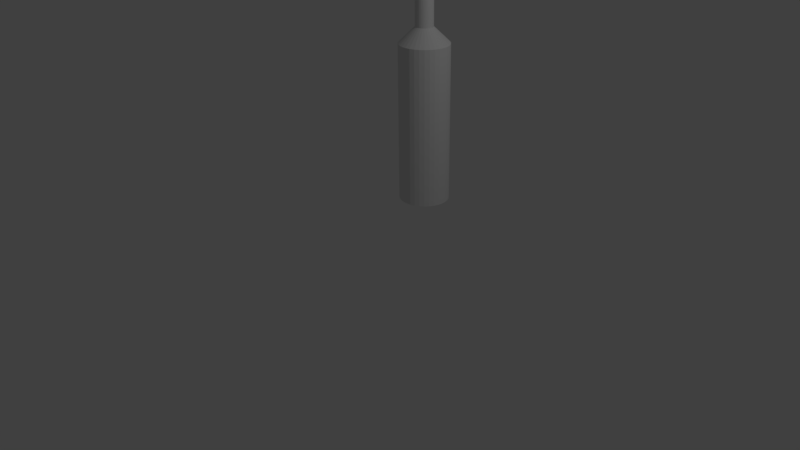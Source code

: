 # Source: lamp.blend  (saved by Blender 2.77.0; exported with 4.5.12 LTS)
import bpy
from mathutils import Matrix  # noqa: F401  (used for matrix-valued properties, if any)

bpy.ops.wm.read_factory_settings(use_empty=True)
scene = bpy.context.scene
scene.name = 'Scene'

# ---- collections
col_collection_1 = bpy.data.collections.new('Collection 1'); scene.collection.children.link(col_collection_1)

# ---- world
world_world = bpy.data.worlds.new('World'); scene.world = world_world
world_world.color = (0.05088, 0.05088, 0.05088)
world_world.use_sun_shadow = False
world_world.sun_shadow_jitter_overblur = 0.0
world_world.cycles.sampling_method = 'MANUAL'

# ---- cameras
cam_camera = bpy.data.cameras.new('Camera')
cam_camera.clip_end = 100.0
cam_camera.lens = 35.0
cam_camera.sensor_width = 32.0
cam_camera.sensor_height = 18.0
cam_camera.ortho_scale = 7.314
cam_camera.dof.focus_distance = 0.0
cam_camera.dof.aperture_fstop = 128.0

# ---- lights
light_lamp = bpy.data.lights.new('Lamp', 'POINT')
light_lamp.transmission_factor = 0.0
light_lamp.cutoff_distance = 30.0
light_lamp.energy = 100.0
light_lamp.shadow_buffer_clip_start = 1.001
light_lamp.shadow_soft_size = 0.1
light_lamp.shadow_maximum_resolution = 0.006
light_lamp.use_absolute_resolution = True

# ---- meshes
me_circle = bpy.data.meshes.new('Circle')
me_circle.from_pydata([(8.094e-06, 0.3259, 0.0), (-0.06527, 0.3197, 0.0), (-0.128, 0.3011, 0.0), (-0.1859, 0.271, 0.0), (-0.2366, 0.2304, 0.0), (-0.2782, 0.181, 0.0), (-0.3091, 0.1247, 0.0), (-0.3282, 0.06351, 0.0), (-0.3346, -0.0001019, 0.0), (-0.3282, -0.06371, 0.0), (-0.3091, -0.1249, 0.0), (-0.2782, -0.1812, 0.0), (-0.2366, -0.2307, 0.0), (-0.1859, -0.2712, 0.0), (-0.128, -0.3013, 0.0), (-0.06527, -0.3199, 0.0), (8.203e-06, -0.3261, 0.0), (0.06528, -0.3199, 0.0), (0.1281, -0.3013, 0.0), (0.1859, -0.2712, 0.0), (0.2366, -0.2307, 0.0), (0.2782, -0.1812, 0.0), (0.3091, -0.1249, 0.0), (0.3282, -0.06371, 0.0), (0.3346, -0.0001016, 0.0), (0.3282, 0.06351, 0.0), (0.3091, 0.1247, 0.0), (0.2782, 0.181, 0.0), (0.2367, 0.2297, 0.003451), (0.186, 0.2702, 0.003451), (0.1281, 0.3011, 0.0), (0.06528, 0.3197, 0.0), (8.094e-06, 0.3259, 2.073), (-0.06527, 0.3197, 2.073), (-0.128, 0.3011, 2.073), (-0.1859, 0.271, 2.073), (-0.2366, 0.2304, 2.073), (-0.2782, 0.181, 2.073), (-0.3091, 0.1247, 2.073), (-0.3282, 0.06351, 2.073), (-0.3346, -0.0001019, 2.073), (-0.3282, -0.06371, 2.073), (-0.3091, -0.1249, 2.073), (-0.2782, -0.1812, 2.073), (-0.2366, -0.2307, 2.073), (-0.1859, -0.2712, 2.073), (-0.128, -0.3013, 2.073), (-0.06527, -0.3199, 2.073), (8.203e-06, -0.3261, 2.073), (0.06528, -0.3199, 2.073), (0.1281, -0.3013, 2.073), (0.1859, -0.2712, 2.073), (0.2366, -0.2307, 2.073), (0.2782, -0.1812, 2.073), (0.3091, -0.1249, 2.073), (0.3282, -0.06371, 2.073), (0.3346, -0.0001016, 2.073), (0.3282, 0.06351, 2.073), (0.3091, 0.1247, 2.073), (0.2782, 0.181, 2.073), (0.2367, 0.2297, 2.077), (0.186, 0.2702, 2.077), (0.1281, 0.3011, 2.073), (0.06528, 0.3197, 2.073), (1.072e-05, 0.1158, 2.281), (-0.02319, 0.1135, 2.281), (-0.0455, 0.1069, 2.281), (-0.06606, 0.09622, 2.281), (-0.08408, 0.08181, 2.281), (-0.09887, 0.06425, 2.281), (-0.1099, 0.04421, 2.281), (-0.1166, 0.02247, 2.281), (-0.1189, -0.0001337, 2.281), (-0.1166, -0.02274, 2.281), (-0.1099, -0.04448, 2.281), (-0.09887, -0.06452, 2.281), (-0.08408, -0.08208, 2.281), (-0.06606, -0.09649, 2.281), (-0.0455, -0.1072, 2.281), (-0.02319, -0.1138, 2.281), (1.076e-05, -0.116, 2.281), (0.02321, -0.1138, 2.281), (0.04552, -0.1072, 2.281), (0.06608, -0.09649, 2.281), (0.0841, -0.08208, 2.281), (0.09889, -0.06452, 2.281), (0.1099, -0.04448, 2.281), (0.1166, -0.02274, 2.281), (0.1189, -0.0001336, 2.281), (0.1166, 0.02247, 2.281), (0.1099, 0.04421, 2.281), (0.09889, 0.06425, 2.281), (0.08413, 0.08153, 2.282), (0.0661, 0.09594, 2.282), (0.04552, 0.1069, 2.281), (0.02321, 0.1135, 2.281), (1.072e-05, 0.1158, 3.897), (-0.02319, 0.1135, 3.897), (-0.0455, 0.1069, 3.897), (-0.06606, 0.09622, 3.897), (-0.08408, 0.08181, 3.897), (-0.09887, 0.06425, 3.897), (-0.1099, 0.04421, 3.897), (-0.1166, 0.02247, 3.897), (-0.1189, -0.0001337, 3.897), (-0.1166, -0.02274, 3.897), (-0.1099, -0.04448, 3.897), (-0.09887, -0.06452, 3.897), (-0.08408, -0.08208, 3.897), (-0.06606, -0.09649, 3.897), (-0.0455, -0.1072, 3.897), (-0.02319, -0.1138, 3.897), (1.076e-05, -0.116, 3.897), (0.02321, -0.1138, 3.897), (0.04552, -0.1072, 3.897), (0.06608, -0.09649, 3.897), (0.0841, -0.08208, 3.897), (0.09889, -0.06452, 3.897), (0.1099, -0.04448, 3.897), (0.1166, -0.02274, 3.897), (0.1189, -0.0001336, 3.897), (0.1166, 0.02247, 3.897), (0.1099, 0.04421, 3.897), (0.09889, 0.06425, 3.897), (0.08413, 0.08153, 3.898), (0.0661, 0.09594, 3.898), (0.04552, 0.1069, 3.897), (0.02321, 0.1135, 3.897), (7.471e-06, 0.3754, 3.997), (-0.07517, 0.3682, 3.997), (-0.1475, 0.3468, 3.997), (-0.2141, 0.3121, 3.997), (-0.2725, 0.2654, 3.997), (-0.3204, 0.2085, 3.997), (-0.356, 0.1436, 3.997), (-0.3779, 0.07316, 3.997), (-0.3853, -9.444e-05, 3.997), (-0.3779, -0.07335, 3.997), (-0.356, -0.1438, 3.997), (-0.3204, -0.2087, 3.997), (-0.2725, -0.2656, 3.997), (-0.2141, -0.3123, 3.997), (-0.1475, -0.347, 3.997), (-0.07517, -0.3684, 3.997), (7.596e-06, -0.3756, 3.997), (0.07518, -0.3684, 3.997), (0.1475, -0.347, 3.997), (0.2141, -0.3123, 3.997), (0.2725, -0.2656, 3.997), (0.3204, -0.2087, 3.997), (0.356, -0.1438, 3.997), (0.3779, -0.07335, 3.997), (0.3853, -9.41e-05, 3.997), (0.3779, 0.07316, 3.997), (0.356, 0.1436, 3.997), (0.3204, 0.2085, 3.997), (0.2726, 0.2645, 4.001), (0.2142, 0.3112, 4.001), (0.1475, 0.3468, 3.997), (0.07518, 0.3682, 3.997), (7.471e-06, 0.3754, 4.072), (-0.07517, 0.3682, 4.072), (-0.1475, 0.3468, 4.072), (-0.2141, 0.3121, 4.072), (-0.2725, 0.2654, 4.072), (-0.3204, 0.2085, 4.072), (-0.356, 0.1436, 4.072), (-0.3779, 0.07316, 4.072), (-0.3853, -9.444e-05, 4.072), (-0.3779, -0.07335, 4.072), (-0.356, -0.1438, 4.072), (-0.3204, -0.2087, 4.072), (-0.2725, -0.2656, 4.072), (-0.2141, -0.3123, 4.072), (-0.1475, -0.347, 4.072), (-0.07517, -0.3684, 4.072), (7.596e-06, -0.3756, 4.072), (0.07518, -0.3684, 4.072), (0.1475, -0.347, 4.072), (0.2141, -0.3123, 4.072), (0.2725, -0.2656, 4.072), (0.3204, -0.2087, 4.072), (0.356, -0.1438, 4.072), (0.3779, -0.07335, 4.072), (0.3853, -9.41e-05, 4.072), (0.3779, 0.07316, 4.072), (0.356, 0.1436, 4.072), (0.3204, 0.2085, 4.072), (0.2726, 0.2645, 4.076), (0.2142, 0.3112, 4.076), (0.1475, 0.3468, 4.072), (0.07518, 0.3682, 4.072), (9.461e-06, 0.2169, 4.105), (-0.04344, 0.2127, 4.105), (-0.08522, 0.2004, 4.105), (-0.1237, 0.1803, 4.105), (-0.1575, 0.1533, 4.105), (-0.1852, 0.1205, 4.105), (-0.2058, 0.08293, 4.105), (-0.2184, 0.04222, 4.105), (-0.2227, -0.0001184, 4.105), (-0.2184, -0.04246, 4.105), (-0.2058, -0.08317, 4.105), (-0.1852, -0.1207, 4.105), (-0.1575, -0.1536, 4.105), (-0.1237, -0.1806, 4.105), (-0.08522, -0.2006, 4.105), (-0.04344, -0.213, 4.105), (9.534e-06, -0.2171, 4.105), (0.04346, -0.213, 4.105), (0.08524, -0.2006, 4.105), (0.1237, -0.1806, 4.105), (0.1575, -0.1536, 4.105), (0.1852, -0.1207, 4.105), (0.2058, -0.08317, 4.105), (0.2184, -0.04246, 4.105), (0.2227, -0.0001182, 4.105), (0.2184, 0.04222, 4.105), (0.2058, 0.08293, 4.105), (0.1852, 0.1205, 4.105), (0.1575, 0.1528, 4.107), (0.1238, 0.1798, 4.107), (0.08524, 0.2004, 4.105), (0.04346, 0.2127, 4.105), (9.461e-06, 0.2169, 4.129), (-0.04344, 0.2127, 4.129), (-0.08522, 0.2004, 4.129), (-0.1237, 0.1803, 4.129), (-0.1575, 0.1533, 4.129), (-0.1852, 0.1205, 4.129), (-0.2058, 0.08293, 4.129), (-0.2184, 0.04222, 4.129), (-0.2227, -0.0001184, 4.129), (-0.2184, -0.04246, 4.129), (-0.2058, -0.08317, 4.129), (-0.1852, -0.1207, 4.129), (-0.1575, -0.1536, 4.129), (-0.1237, -0.1806, 4.129), (-0.08522, -0.2006, 4.129), (-0.04344, -0.213, 4.129), (9.534e-06, -0.2171, 4.129), (0.04346, -0.213, 4.129), (0.08524, -0.2006, 4.129), (0.1237, -0.1806, 4.129), (0.1575, -0.1536, 4.129), (0.1852, -0.1207, 4.129), (0.2058, -0.08317, 4.129), (0.2184, -0.04246, 4.129), (0.2227, -0.0001182, 4.129), (0.2184, 0.04222, 4.129), (0.2058, 0.08293, 4.129), (0.1852, 0.1205, 4.129), (0.1575, 0.1528, 4.131), (0.1238, 0.1798, 4.131), (0.08524, 0.2004, 4.129), (0.04346, 0.2127, 4.129), (7.123e-06, 0.4023, 4.161), (-0.08055, 0.3946, 4.161), (-0.158, 0.3717, 4.161), (-0.2294, 0.3345, 4.161), (-0.292, 0.2844, 4.161), (-0.3433, 0.2235, 4.161), (-0.3815, 0.1539, 4.161), (-0.405, 0.07841, 4.161), (-0.4129, -9.037e-05, 4.161), (-0.405, -0.07859, 4.161), (-0.3815, -0.1541, 4.161), (-0.3433, -0.2236, 4.161), (-0.292, -0.2846, 4.161), (-0.2294, -0.3347, 4.161), (-0.158, -0.3718, 4.161), (-0.08055, -0.3947, 4.161), (7.257e-06, -0.4025, 4.161), (0.08057, -0.3947, 4.161), (0.158, -0.3718, 4.161), (0.2294, -0.3347, 4.161), (0.292, -0.2846, 4.161), (0.3434, -0.2236, 4.161), (0.3815, -0.1541, 4.161), (0.405, -0.07859, 4.161), (0.4129, -9.001e-05, 4.161), (0.405, 0.07841, 4.161), (0.3815, 0.1539, 4.161), (0.3434, 0.2235, 4.161), (0.2921, 0.2835, 4.165), (0.2295, 0.3335, 4.165), (0.158, 0.3717, 4.161), (0.08057, 0.3946, 4.161), (7.123e-06, 0.4023, 4.226), (-0.08055, 0.3946, 4.226), (-0.158, 0.3717, 4.226), (-0.2294, 0.3345, 4.226), (-0.292, 0.2844, 4.226), (-0.3433, 0.2235, 4.226), (-0.3815, 0.1539, 4.226), (-0.405, 0.07841, 4.226), (-0.4129, -9.037e-05, 4.226), (-0.405, -0.07859, 4.226), (-0.3815, -0.1541, 4.226), (-0.3433, -0.2236, 4.226), (-0.292, -0.2846, 4.226), (-0.2294, -0.3347, 4.226), (-0.158, -0.3718, 4.226), (-0.08055, -0.3947, 4.226), (7.257e-06, -0.4025, 4.226), (0.08057, -0.3947, 4.226), (0.158, -0.3718, 4.226), (0.2294, -0.3347, 4.226), (0.292, -0.2846, 4.226), (0.3434, -0.2236, 4.226), (0.3815, -0.1541, 4.226), (0.405, -0.07859, 4.226), (0.4129, -9.001e-05, 4.226), (0.405, 0.07841, 4.226), (0.3815, 0.1539, 4.226), (0.3434, 0.2235, 4.226), (0.2921, 0.2835, 4.23), (0.2295, 0.3335, 4.23), (0.158, 0.3717, 4.226), (0.08057, 0.3946, 4.226), (9.032e-06, 0.25, 4.251), (-0.05006, 0.2452, 4.251), (-0.09821, 0.231, 4.251), (-0.1426, 0.2078, 4.251), (-0.1815, 0.1767, 4.251), (-0.2134, 0.1388, 4.251), (-0.2371, 0.0956, 4.251), (-0.2517, 0.04868, 4.251), (-0.2567, -0.0001134, 4.251), (-0.2517, -0.04891, 4.251), (-0.2371, -0.09583, 4.251), (-0.2134, -0.1391, 4.251), (-0.1815, -0.177, 4.251), (-0.1426, -0.2081, 4.251), (-0.09821, -0.2312, 4.251), (-0.05006, -0.2454, 4.251), (9.116e-06, -0.2502, 4.251), (0.05008, -0.2454, 4.251), (0.09823, -0.2312, 4.251), (0.1426, -0.2081, 4.251), (0.1815, -0.177, 4.251), (0.2134, -0.1391, 4.251), (0.2371, -0.09583, 4.251), (0.2517, -0.04891, 4.251), (0.2567, -0.0001132, 4.251), (0.2517, 0.04868, 4.251), (0.2371, 0.0956, 4.251), (0.2134, 0.1388, 4.251), (0.1815, 0.1761, 4.253), (0.1427, 0.2072, 4.253), (0.09823, 0.231, 4.251), (0.05008, 0.2452, 4.251), (9.032e-06, 0.25, 4.299), (-0.05006, 0.2452, 4.299), (-0.09821, 0.231, 4.299), (-0.1426, 0.2078, 4.299), (-0.1815, 0.1767, 4.299), (-0.2134, 0.1388, 4.299), (-0.2371, 0.0956, 4.299), (-0.2517, 0.04868, 4.299), (-0.2567, -0.0001134, 4.299), (-0.2517, -0.04891, 4.299), (-0.2371, -0.09583, 4.299), (-0.2134, -0.1391, 4.299), (-0.1815, -0.177, 4.299), (-0.1426, -0.2081, 4.299), (-0.09821, -0.2312, 4.299), (-0.05006, -0.2454, 4.299), (9.116e-06, -0.2502, 4.299), (0.05008, -0.2454, 4.299), (0.09823, -0.2312, 4.299), (0.1426, -0.2081, 4.299), (0.1815, -0.177, 4.299), (0.2134, -0.1391, 4.299), (0.2371, -0.09583, 4.299), (0.2517, -0.04891, 4.299), (0.2567, -0.0001132, 4.299), (0.2517, 0.04868, 4.299), (0.2371, 0.0956, 4.299), (0.2134, 0.1388, 4.299), (0.1815, 0.1761, 4.302), (0.1427, 0.2072, 4.302), (0.09823, 0.231, 4.299), (0.05008, 0.2452, 4.299), (6.235e-06, 0.4723, 4.323), (-0.09456, 0.4632, 4.323), (-0.1855, 0.4363, 4.323), (-0.2693, 0.3927, 4.323), (-0.3428, 0.3339, 4.323), (-0.403, 0.2624, 4.323), (-0.4478, 0.1807, 4.323), (-0.4754, 0.09207, 4.323), (-0.4847, -7.978e-05, 4.323), (-0.4754, -0.09223, 4.323), (-0.4478, -0.1808, 4.323), (-0.403, -0.2625, 4.323), (-0.3428, -0.3341, 4.323), (-0.2693, -0.3928, 4.323), (-0.1855, -0.4365, 4.323), (-0.09456, -0.4634, 4.323), (6.393e-06, -0.4724, 4.323), (0.09458, -0.4634, 4.323), (0.1855, -0.4365, 4.323), (0.2693, -0.3928, 4.323), (0.3428, -0.3341, 4.323), (0.4031, -0.2625, 4.323), (0.4479, -0.1808, 4.323), (0.4754, -0.09223, 4.323), (0.4848, -7.935e-05, 4.323), (0.4754, 0.09208, 4.323), (0.4479, 0.1807, 4.323), (0.4031, 0.2624, 4.323), (0.3429, 0.3328, 4.328), (0.2694, 0.3915, 4.328), (0.1855, 0.4363, 4.323), (0.09458, 0.4632, 4.323), (6.235e-06, 0.4723, 4.379), (-0.09456, 0.4632, 4.379), (-0.1855, 0.4363, 4.379), (-0.2693, 0.3927, 4.379), (-0.3428, 0.3339, 4.379), (-0.403, 0.2624, 4.379), (-0.4478, 0.1807, 4.379), (-0.4754, 0.09207, 4.379), (-0.4847, -7.978e-05, 4.379), (-0.4754, -0.09223, 4.379), (-0.4478, -0.1808, 4.379), (-0.403, -0.2625, 4.379), (-0.3428, -0.3341, 4.379), (-0.2693, -0.3928, 4.379), (-0.1855, -0.4365, 4.379), (-0.09456, -0.4634, 4.379), (6.393e-06, -0.4724, 4.379), (0.09458, -0.4634, 4.379), (0.1855, -0.4365, 4.379), (0.2693, -0.3928, 4.379), (0.3428, -0.3341, 4.379), (0.4031, -0.2625, 4.379), (0.4479, -0.1808, 4.379), (0.4754, -0.09223, 4.379), (0.4848, -7.935e-05, 4.379), (0.4754, 0.09208, 4.379), (0.4479, 0.1807, 4.379), (0.4031, 0.2624, 4.379), (0.3429, 0.3328, 4.384), (0.2694, 0.3915, 4.384), (0.1855, 0.4363, 4.379), (0.09458, 0.4632, 4.379), (9.354e-06, 0.2251, 4.411), (-0.04507, 0.2207, 4.411), (-0.08842, 0.2079, 4.411), (-0.1284, 0.1871, 4.411), (-0.1634, 0.1591, 4.411), (-0.1921, 0.125, 4.411), (-0.2135, 0.08605, 4.411), (-0.2266, 0.04381, 4.411), (-0.2311, -0.0001172, 4.411), (-0.2266, -0.04405, 4.411), (-0.2135, -0.08629, 4.411), (-0.1921, -0.1252, 4.411), (-0.1634, -0.1593, 4.411), (-0.1284, -0.1873, 4.411), (-0.08842, -0.2081, 4.411), (-0.04507, -0.221, 4.411), (9.429e-06, -0.2253, 4.411), (0.04509, -0.221, 4.411), (0.08844, -0.2081, 4.411), (0.1284, -0.1873, 4.411), (0.1634, -0.1593, 4.411), (0.1921, -0.1252, 4.411), (0.2135, -0.08629, 4.411), (0.2266, -0.04405, 4.411), (0.2311, -0.000117, 4.411), (0.2266, 0.04381, 4.411), (0.2135, 0.08605, 4.411), (0.1921, 0.125, 4.411), (0.1634, 0.1586, 4.413), (0.1284, 0.1866, 4.413), (0.08844, 0.2079, 4.411), (0.04509, 0.2207, 4.411), (1.149e-05, 0.05599, 4.552), (-0.01123, 0.05491, 4.552), (-0.02203, 0.05172, 4.552), (-0.03199, 0.04653, 4.552), (-0.04072, 0.03955, 4.552), (-0.04788, 0.03104, 4.552), (-0.05321, 0.02134, 4.552), (-0.05649, 0.01081, 4.552), (-0.05759, -0.0001428, 4.552), (-0.05649, -0.01109, 4.552), (-0.05321, -0.02162, 4.552), (-0.04788, -0.03133, 4.552), (-0.04072, -0.03983, 4.552), (-0.03199, -0.04681, 4.552), (-0.02203, -0.052, 4.552), (-0.01123, -0.0552, 4.552), (1.15e-05, -0.05627, 4.552), (0.01125, -0.0552, 4.552), (0.02206, -0.052, 4.552), (0.03201, -0.04681, 4.552), (0.04074, -0.03983, 4.552), (0.04791, -0.03133, 4.552), (0.05323, -0.02162, 4.552), (0.05651, -0.01109, 4.552), (0.05761, -0.0001427, 4.552), (0.05651, 0.01081, 4.552), (0.05323, 0.02134, 4.552), (0.04791, 0.03104, 4.552), (0.04075, 0.03941, 4.552), (0.03203, 0.04639, 4.552), (0.02206, 0.05172, 4.552), (0.01125, 0.05491, 4.552), (1.149e-05, 0.05599, 4.61), (-0.01123, 0.05491, 4.61), (-0.02203, 0.05172, 4.61), (-0.03199, 0.04653, 4.61), (-0.04072, 0.03955, 4.61), (-0.04788, 0.03104, 4.61), (-0.05321, 0.02134, 4.61), (-0.05649, 0.01081, 4.61), (-0.05759, -0.0001428, 4.61), (-0.05649, -0.01109, 4.61), (-0.05321, -0.02162, 4.61), (-0.04788, -0.03133, 4.61), (-0.04072, -0.03983, 4.61), (-0.03199, -0.04681, 4.61), (-0.02203, -0.052, 4.61), (-0.01123, -0.0552, 4.61), (1.15e-05, -0.05627, 4.61), (0.01125, -0.0552, 4.61), (0.02206, -0.052, 4.61), (0.03201, -0.04681, 4.61), (0.04074, -0.03983, 4.61), (0.04791, -0.03133, 4.61), (0.05323, -0.02162, 4.61), (0.05651, -0.01109, 4.61), (0.05761, -0.0001427, 4.61), (0.05651, 0.01081, 4.61), (0.05323, 0.02134, 4.61), (0.04791, 0.03104, 4.61), (0.04075, 0.03941, 4.611), (0.03203, 0.04639, 4.611), (0.02206, 0.05172, 4.61), (0.01125, 0.05491, 4.61), (1.219e-05, -0.0001513, 4.61), (1.219e-05, -0.0001513, 0.0002157), (0.4543, 0.3315, -0.5655)], [], [(22, 23, 55, 54), (9, 10, 42, 41), (23, 24, 56, 55), (10, 11, 43, 42), (24, 25, 57, 56), (11, 12, 44, 43), (25, 26, 58, 57), (12, 13, 45, 44), (26, 27, 59, 58), (13, 14, 46, 45), (0, 1, 33, 32), (27, 28, 60, 59), (14, 15, 47, 46), (1, 2, 34, 33), (28, 29, 61, 60), (15, 16, 48, 47), (2, 3, 35, 34), (29, 30, 62, 61), (16, 17, 49, 48), (3, 4, 36, 35), (30, 31, 63, 62), (17, 18, 50, 49), (4, 5, 37, 36), (31, 0, 32, 63), (18, 19, 51, 50), (5, 6, 38, 37), (19, 20, 52, 51), (6, 7, 39, 38), (20, 21, 53, 52), (7, 8, 40, 39), (21, 22, 54, 53), (8, 9, 41, 40), (51, 52, 84, 83), (38, 39, 71, 70), (52, 53, 85, 84), (39, 40, 72, 71), (53, 54, 86, 85), (40, 41, 73, 72), (54, 55, 87, 86), (41, 42, 74, 73), (55, 56, 88, 87), (42, 43, 75, 74), (56, 57, 89, 88), (43, 44, 76, 75), (57, 58, 90, 89), (44, 45, 77, 76), (58, 59, 91, 90), (45, 46, 78, 77), (32, 33, 65, 64), (59, 60, 92, 91), (46, 47, 79, 78), (33, 34, 66, 65), (60, 61, 93, 92), (47, 48, 80, 79), (34, 35, 67, 66), (61, 62, 94, 93), (48, 49, 81, 80), (35, 36, 68, 67), (62, 63, 95, 94), (49, 50, 82, 81), (36, 37, 69, 68), (63, 32, 64, 95), (50, 51, 83, 82), (37, 38, 70, 69), (86, 87, 119, 118), (73, 74, 106, 105), (87, 88, 120, 119), (74, 75, 107, 106), (88, 89, 121, 120), (75, 76, 108, 107), (89, 90, 122, 121), (76, 77, 109, 108), (90, 91, 123, 122), (77, 78, 110, 109), (64, 65, 97, 96), (91, 92, 124, 123), (78, 79, 111, 110), (65, 66, 98, 97), (92, 93, 125, 124), (79, 80, 112, 111), (66, 67, 99, 98), (93, 94, 126, 125), (80, 81, 113, 112), (67, 68, 100, 99), (94, 95, 127, 126), (81, 82, 114, 113), (68, 69, 101, 100), (95, 64, 96, 127), (82, 83, 115, 114), (69, 70, 102, 101), (83, 84, 116, 115), (70, 71, 103, 102), (84, 85, 117, 116), (71, 72, 104, 103), (85, 86, 118, 117), (72, 73, 105, 104), (121, 122, 154, 153), (108, 109, 141, 140), (122, 123, 155, 154), (109, 110, 142, 141), (96, 97, 129, 128), (123, 124, 156, 155), (110, 111, 143, 142), (97, 98, 130, 129), (124, 125, 157, 156), (111, 112, 144, 143), (98, 99, 131, 130), (125, 126, 158, 157), (112, 113, 145, 144), (99, 100, 132, 131), (126, 127, 159, 158), (113, 114, 146, 145), (100, 101, 133, 132), (127, 96, 128, 159), (114, 115, 147, 146), (101, 102, 134, 133), (115, 116, 148, 147), (102, 103, 135, 134), (116, 117, 149, 148), (103, 104, 136, 135), (117, 118, 150, 149), (104, 105, 137, 136), (118, 119, 151, 150), (105, 106, 138, 137), (119, 120, 152, 151), (106, 107, 139, 138), (120, 121, 153, 152), (107, 108, 140, 139), (129, 130, 162, 161), (156, 157, 189, 188), (143, 144, 176, 175), (130, 131, 163, 162), (157, 158, 190, 189), (144, 145, 177, 176), (131, 132, 164, 163), (158, 159, 191, 190), (145, 146, 178, 177), (132, 133, 165, 164), (159, 128, 160, 191), (146, 147, 179, 178), (133, 134, 166, 165), (147, 148, 180, 179), (134, 135, 167, 166), (148, 149, 181, 180), (135, 136, 168, 167), (149, 150, 182, 181), (136, 137, 169, 168), (150, 151, 183, 182), (137, 138, 170, 169), (151, 152, 184, 183), (138, 139, 171, 170), (152, 153, 185, 184), (139, 140, 172, 171), (153, 154, 186, 185), (140, 141, 173, 172), (154, 155, 187, 186), (141, 142, 174, 173), (128, 129, 161, 160), (155, 156, 188, 187), (142, 143, 175, 174), (164, 165, 197, 196), (191, 160, 192, 223), (178, 179, 211, 210), (165, 166, 198, 197), (179, 180, 212, 211), (166, 167, 199, 198), (180, 181, 213, 212), (167, 168, 200, 199), (181, 182, 214, 213), (168, 169, 201, 200), (182, 183, 215, 214), (169, 170, 202, 201), (183, 184, 216, 215), (170, 171, 203, 202), (184, 185, 217, 216), (171, 172, 204, 203), (185, 186, 218, 217), (172, 173, 205, 204), (186, 187, 219, 218), (173, 174, 206, 205), (160, 161, 193, 192), (187, 188, 220, 219), (174, 175, 207, 206), (161, 162, 194, 193), (188, 189, 221, 220), (175, 176, 208, 207), (162, 163, 195, 194), (189, 190, 222, 221), (176, 177, 209, 208), (163, 164, 196, 195), (190, 191, 223, 222), (177, 178, 210, 209), (199, 200, 232, 231), (213, 214, 246, 245), (200, 201, 233, 232), (214, 215, 247, 246), (201, 202, 234, 233), (215, 216, 248, 247), (202, 203, 235, 234), (216, 217, 249, 248), (203, 204, 236, 235), (217, 218, 250, 249), (204, 205, 237, 236), (218, 219, 251, 250), (205, 206, 238, 237), (192, 193, 225, 224), (219, 220, 252, 251), (206, 207, 239, 238), (193, 194, 226, 225), (220, 221, 253, 252), (207, 208, 240, 239), (194, 195, 227, 226), (221, 222, 254, 253), (208, 209, 241, 240), (195, 196, 228, 227), (222, 223, 255, 254), (209, 210, 242, 241), (196, 197, 229, 228), (223, 192, 224, 255), (210, 211, 243, 242), (197, 198, 230, 229), (211, 212, 244, 243), (198, 199, 231, 230), (212, 213, 245, 244), (234, 235, 267, 266), (248, 249, 281, 280), (235, 236, 268, 267), (249, 250, 282, 281), (236, 237, 269, 268), (250, 251, 283, 282), (237, 238, 270, 269), (224, 225, 257, 256), (251, 252, 284, 283), (238, 239, 271, 270), (225, 226, 258, 257), (252, 253, 285, 284), (239, 240, 272, 271), (226, 227, 259, 258), (253, 254, 286, 285), (240, 241, 273, 272), (227, 228, 260, 259), (254, 255, 287, 286), (241, 242, 274, 273), (228, 229, 261, 260), (255, 224, 256, 287), (242, 243, 275, 274), (229, 230, 262, 261), (243, 244, 276, 275), (230, 231, 263, 262), (244, 245, 277, 276), (231, 232, 264, 263), (245, 246, 278, 277), (232, 233, 265, 264), (246, 247, 279, 278), (233, 234, 266, 265), (247, 248, 280, 279), (269, 270, 302, 301), (256, 257, 289, 288), (283, 284, 316, 315), (270, 271, 303, 302), (257, 258, 290, 289), (284, 285, 317, 316), (271, 272, 304, 303), (258, 259, 291, 290), (285, 286, 318, 317), (272, 273, 305, 304), (259, 260, 292, 291), (286, 287, 319, 318), (273, 274, 306, 305), (260, 261, 293, 292), (287, 256, 288, 319), (274, 275, 307, 306), (261, 262, 294, 293), (275, 276, 308, 307), (262, 263, 295, 294), (276, 277, 309, 308), (263, 264, 296, 295), (277, 278, 310, 309), (264, 265, 297, 296), (278, 279, 311, 310), (265, 266, 298, 297), (279, 280, 312, 311), (266, 267, 299, 298), (280, 281, 313, 312), (267, 268, 300, 299), (281, 282, 314, 313), (268, 269, 301, 300), (282, 283, 315, 314), (304, 305, 337, 336), (291, 292, 324, 323), (318, 319, 351, 350), (305, 306, 338, 337), (292, 293, 325, 324), (319, 288, 320, 351), (306, 307, 339, 338), (293, 294, 326, 325), (307, 308, 340, 339), (294, 295, 327, 326), (308, 309, 341, 340), (295, 296, 328, 327), (309, 310, 342, 341), (296, 297, 329, 328), (310, 311, 343, 342), (297, 298, 330, 329), (311, 312, 344, 343), (298, 299, 331, 330), (312, 313, 345, 344), (299, 300, 332, 331), (313, 314, 346, 345), (300, 301, 333, 332), (314, 315, 347, 346), (301, 302, 334, 333), (288, 289, 321, 320), (315, 316, 348, 347), (302, 303, 335, 334), (289, 290, 322, 321), (316, 317, 349, 348), (303, 304, 336, 335), (290, 291, 323, 322), (317, 318, 350, 349), (339, 340, 372, 371), (326, 327, 359, 358), (340, 341, 373, 372), (327, 328, 360, 359), (341, 342, 374, 373), (328, 329, 361, 360), (342, 343, 375, 374), (329, 330, 362, 361), (343, 344, 376, 375), (330, 331, 363, 362), (344, 345, 377, 376), (331, 332, 364, 363), (345, 346, 378, 377), (332, 333, 365, 364), (346, 347, 379, 378), (333, 334, 366, 365), (320, 321, 353, 352), (347, 348, 380, 379), (334, 335, 367, 366), (321, 322, 354, 353), (348, 349, 381, 380), (335, 336, 368, 367), (322, 323, 355, 354), (349, 350, 382, 381), (336, 337, 369, 368), (323, 324, 356, 355), (350, 351, 383, 382), (337, 338, 370, 369), (324, 325, 357, 356), (351, 320, 352, 383), (338, 339, 371, 370), (325, 326, 358, 357), (374, 375, 407, 406), (361, 362, 394, 393), (375, 376, 408, 407), (362, 363, 395, 394), (376, 377, 409, 408), (363, 364, 396, 395), (377, 378, 410, 409), (364, 365, 397, 396), (378, 379, 411, 410), (365, 366, 398, 397), (352, 353, 385, 384), (379, 380, 412, 411), (366, 367, 399, 398), (353, 354, 386, 385), (380, 381, 413, 412), (367, 368, 400, 399), (354, 355, 387, 386), (381, 382, 414, 413), (368, 369, 401, 400), (355, 356, 388, 387), (382, 383, 415, 414), (369, 370, 402, 401), (356, 357, 389, 388), (383, 352, 384, 415), (370, 371, 403, 402), (357, 358, 390, 389), (371, 372, 404, 403), (358, 359, 391, 390), (372, 373, 405, 404), (359, 360, 392, 391), (373, 374, 406, 405), (360, 361, 393, 392), (409, 410, 442, 441), (396, 397, 429, 428), (410, 411, 443, 442), (397, 398, 430, 429), (384, 385, 417, 416), (411, 412, 444, 443), (398, 399, 431, 430), (385, 386, 418, 417), (412, 413, 445, 444), (399, 400, 432, 431), (386, 387, 419, 418), (413, 414, 446, 445), (400, 401, 433, 432), (387, 388, 420, 419), (414, 415, 447, 446), (401, 402, 434, 433), (388, 389, 421, 420), (415, 384, 416, 447), (402, 403, 435, 434), (389, 390, 422, 421), (403, 404, 436, 435), (390, 391, 423, 422), (404, 405, 437, 436), (391, 392, 424, 423), (405, 406, 438, 437), (392, 393, 425, 424), (406, 407, 439, 438), (393, 394, 426, 425), (407, 408, 440, 439), (394, 395, 427, 426), (408, 409, 441, 440), (395, 396, 428, 427), (417, 418, 450, 449), (444, 445, 477, 476), (431, 432, 464, 463), (418, 419, 451, 450), (445, 446, 478, 477), (432, 433, 465, 464), (419, 420, 452, 451), (446, 447, 479, 478), (433, 434, 466, 465), (420, 421, 453, 452), (447, 416, 448, 479), (434, 435, 467, 466), (421, 422, 454, 453), (435, 436, 468, 467), (422, 423, 455, 454), (436, 437, 469, 468), (423, 424, 456, 455), (437, 438, 470, 469), (424, 425, 457, 456), (438, 439, 471, 470), (425, 426, 458, 457), (439, 440, 472, 471), (426, 427, 459, 458), (440, 441, 473, 472), (427, 428, 460, 459), (441, 442, 474, 473), (428, 429, 461, 460), (442, 443, 475, 474), (429, 430, 462, 461), (416, 417, 449, 448), (443, 444, 476, 475), (430, 431, 463, 462), (452, 453, 485, 484), (479, 448, 480, 511), (466, 467, 499, 498), (453, 454, 486, 485), (467, 468, 500, 499), (454, 455, 487, 486), (468, 469, 501, 500), (455, 456, 488, 487), (469, 470, 502, 501), (456, 457, 489, 488), (470, 471, 503, 502), (457, 458, 490, 489), (471, 472, 504, 503), (458, 459, 491, 490), (472, 473, 505, 504), (459, 460, 492, 491), (473, 474, 506, 505), (460, 461, 493, 492), (474, 475, 507, 506), (461, 462, 494, 493), (448, 449, 481, 480), (475, 476, 508, 507), (462, 463, 495, 494), (449, 450, 482, 481), (476, 477, 509, 508), (463, 464, 496, 495), (450, 451, 483, 482), (477, 478, 510, 509), (464, 465, 497, 496), (451, 452, 484, 483), (478, 479, 511, 510), (465, 466, 498, 497), (487, 488, 520, 519), (501, 502, 534, 533), (488, 489, 521, 520), (502, 503, 535, 534), (489, 490, 522, 521), (503, 504, 536, 535), (490, 491, 523, 522), (504, 505, 537, 536), (491, 492, 524, 523), (505, 506, 538, 537), (492, 493, 525, 524), (506, 507, 539, 538), (493, 494, 526, 525), (480, 481, 513, 512), (507, 508, 540, 539), (494, 495, 527, 526), (481, 482, 514, 513), (508, 509, 541, 540), (495, 496, 528, 527), (482, 483, 515, 514), (509, 510, 542, 541), (496, 497, 529, 528), (483, 484, 516, 515), (510, 511, 543, 542), (497, 498, 530, 529), (484, 485, 517, 516), (511, 480, 512, 543), (498, 499, 531, 530), (485, 486, 518, 517), (499, 500, 532, 531), (486, 487, 519, 518), (500, 501, 533, 532), (522, 523, 544), (536, 537, 544), (523, 524, 544), (537, 538, 544), (524, 525, 544), (538, 539, 544), (525, 526, 544), (512, 513, 544), (539, 540, 544), (526, 527, 544), (513, 514, 544), (540, 541, 544), (527, 528, 544), (514, 515, 544), (541, 542, 544), (528, 529, 544), (515, 516, 544), (542, 543, 544), (529, 530, 544), (516, 517, 544), (543, 512, 544), (530, 531, 544), (517, 518, 544), (531, 532, 544), (518, 519, 544), (532, 533, 544), (519, 520, 544), (533, 534, 544), (520, 521, 544), (534, 535, 544), (521, 522, 544), (535, 536, 544), (25, 24, 545), (12, 11, 545), (26, 25, 545), (13, 12, 545), (27, 26, 545), (14, 13, 545), (1, 0, 545), (28, 27, 545), (15, 14, 545), (2, 1, 545), (29, 28, 545), (16, 15, 545), (3, 2, 545), (30, 29, 545), (17, 16, 545), (4, 3, 545), (31, 30, 545), (18, 17, 545), (5, 4, 545), (0, 31, 545), (19, 18, 545), (6, 5, 545), (20, 19, 545), (7, 6, 545), (21, 20, 545), (8, 7, 545), (22, 21, 545), (9, 8, 545), (23, 22, 545), (10, 9, 545), (24, 23, 545), (11, 10, 545)])
me_circle.use_remesh_preserve_volume = False
me_circle.use_remesh_preserve_attributes = False
me_circle.use_mirror_vertex_groups = False
me_circle.update()

# ---- objects
ob_circle = bpy.data.objects.new('Circle', me_circle)
ob_lamp = bpy.data.objects.new('Lamp', light_lamp)
ob_camera = bpy.data.objects.new('Camera', cam_camera)

# ---- transforms, parenting, visibility, modifiers, constraints
ob_circle.location = (-0.0895, 1.0, 0.4692)
ob_circle.lineart.crease_threshold = 0.0
ob_lamp.location = (4.076, 1.005, 5.904)
ob_lamp.rotation_euler = (0.6503, 0.05522, 1.866)
ob_lamp.lock_rotations_4d = False
ob_lamp.empty_display_type = 'ARROWS'
ob_lamp.color = (0.0, 0.0, 0.0, 0.0)
ob_lamp.lineart.crease_threshold = 0.0
ob_camera.location = (7.481, -6.508, 5.344)
ob_camera.rotation_euler = (1.109, 0.01082, 0.8149)
ob_camera.lock_rotations_4d = False
ob_camera.empty_display_type = 'ARROWS'
ob_camera.color = (0.0, 0.0, 0.0, 0.0)
ob_camera.display_type = 'WIRE'
ob_camera.lineart.crease_threshold = 0.0

# ---- collection membership
col_collection_1.objects.link(ob_circle)
col_collection_1.objects.link(ob_lamp)
col_collection_1.objects.link(ob_camera)

# ---- scene / render settings (as saved in the file)
scene.camera = ob_camera
scene.frame_start = 1; scene.frame_end = 250; scene.frame_set(3)
scene.render.engine = 'BLENDER_EEVEE_NEXT'
scene.render.resolution_percentage = 50
scene.render.dither_intensity = 0.0
scene.cycles.use_denoising = False
scene.cycles.samples = 128
scene.cycles.sampling_pattern = 'TABULATED_SOBOL'
scene.cycles.light_sampling_threshold = 0.0
scene.cycles.use_adaptive_sampling = False
scene.cycles.use_light_tree = False
scene.cycles.blur_glossy = 0.0
scene.cycles.sample_clamp_indirect = 0.0
scene.view_settings.view_transform = 'Standard'
bpy.context.view_layer.update()
